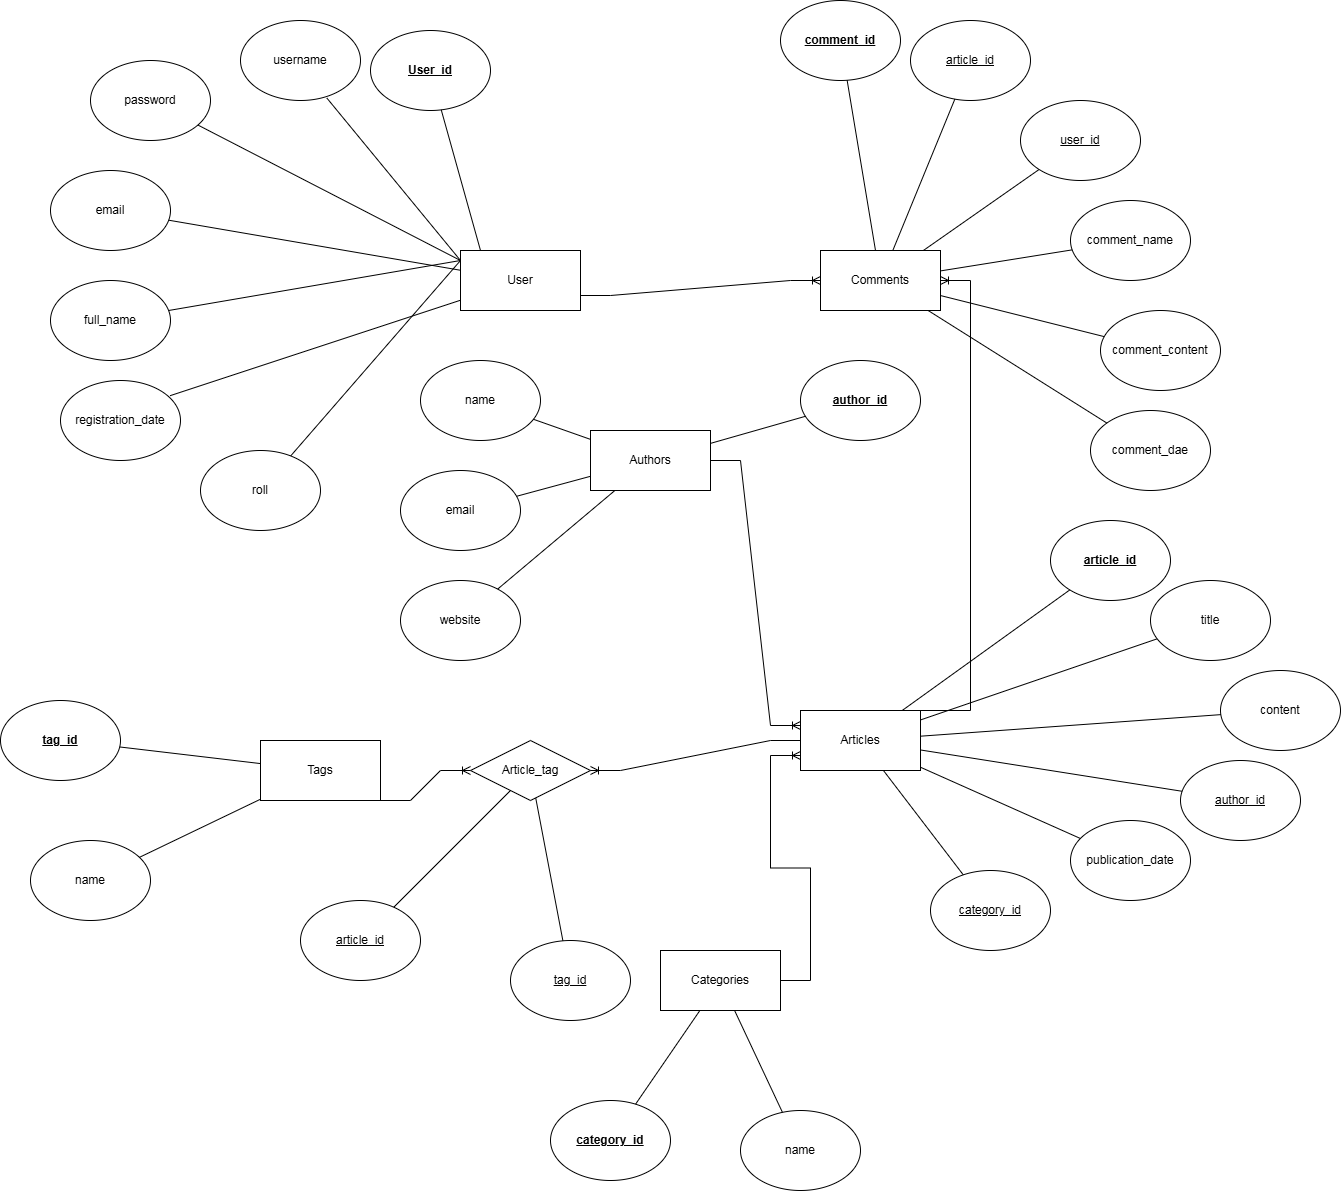

The diagram above was exported from draw.io. Its source (the exported page's mxGraphModel, read from the mxfile embedded in the PNG):
<mxGraphModel dx="3108" dy="1035" grid="1" gridSize="10" guides="1" tooltips="1" connect="1" arrows="1" fold="1" page="1" pageScale="1" pageWidth="850" pageHeight="1100" math="0" shadow="0" extFonts="Permanent Marker^https://fonts.googleapis.com/css?family=Permanent+Marker">
  <root>
    <mxCell id="0" />
    <mxCell id="1" parent="0" />
    <mxCell id="lSHkR-8LHJc-76COoCQe-1" value="User" style="rounded=0;whiteSpace=wrap;html=1;" vertex="1" parent="1">
      <mxGeometry x="450" y="260" width="120" height="60" as="geometry" />
    </mxCell>
    <mxCell id="lSHkR-8LHJc-76COoCQe-2" value="password" style="ellipse;whiteSpace=wrap;html=1;" vertex="1" parent="1">
      <mxGeometry x="80" y="70" width="120" height="80" as="geometry" />
    </mxCell>
    <mxCell id="lSHkR-8LHJc-76COoCQe-3" value="email" style="ellipse;whiteSpace=wrap;html=1;" vertex="1" parent="1">
      <mxGeometry x="40" y="180" width="120" height="80" as="geometry" />
    </mxCell>
    <mxCell id="lSHkR-8LHJc-76COoCQe-4" value="full_name" style="ellipse;whiteSpace=wrap;html=1;" vertex="1" parent="1">
      <mxGeometry x="40" y="290" width="120" height="80" as="geometry" />
    </mxCell>
    <mxCell id="lSHkR-8LHJc-76COoCQe-5" value="registration_date" style="ellipse;whiteSpace=wrap;html=1;" vertex="1" parent="1">
      <mxGeometry x="50" y="390" width="120" height="80" as="geometry" />
    </mxCell>
    <mxCell id="lSHkR-8LHJc-76COoCQe-6" value="username" style="ellipse;whiteSpace=wrap;html=1;" vertex="1" parent="1">
      <mxGeometry x="230" y="30" width="120" height="80" as="geometry" />
    </mxCell>
    <mxCell id="lSHkR-8LHJc-76COoCQe-7" value="roll" style="ellipse;whiteSpace=wrap;html=1;" vertex="1" parent="1">
      <mxGeometry x="190" y="460" width="120" height="80" as="geometry" />
    </mxCell>
    <mxCell id="lSHkR-8LHJc-76COoCQe-8" value="&lt;u&gt;&lt;b&gt;User_id&lt;/b&gt;&lt;/u&gt;" style="ellipse;whiteSpace=wrap;html=1;" vertex="1" parent="1">
      <mxGeometry x="360" y="40" width="120" height="80" as="geometry" />
    </mxCell>
    <mxCell id="lSHkR-8LHJc-76COoCQe-9" value="" style="endArrow=none;html=1;rounded=0;" edge="1" parent="1" source="lSHkR-8LHJc-76COoCQe-4">
      <mxGeometry width="50" height="50" relative="1" as="geometry">
        <mxPoint x="400" y="320" as="sourcePoint" />
        <mxPoint x="450" y="270" as="targetPoint" />
      </mxGeometry>
    </mxCell>
    <mxCell id="lSHkR-8LHJc-76COoCQe-12" value="" style="endArrow=none;html=1;rounded=0;exitX=0.913;exitY=0.19;exitDx=0;exitDy=0;exitPerimeter=0;" edge="1" parent="1" source="lSHkR-8LHJc-76COoCQe-5" target="lSHkR-8LHJc-76COoCQe-1">
      <mxGeometry width="50" height="50" relative="1" as="geometry">
        <mxPoint x="168" y="330" as="sourcePoint" />
        <mxPoint x="460" y="280" as="targetPoint" />
      </mxGeometry>
    </mxCell>
    <mxCell id="lSHkR-8LHJc-76COoCQe-14" value="" style="endArrow=none;html=1;rounded=0;" edge="1" parent="1" source="lSHkR-8LHJc-76COoCQe-7">
      <mxGeometry width="50" height="50" relative="1" as="geometry">
        <mxPoint x="400" y="320" as="sourcePoint" />
        <mxPoint x="450" y="270" as="targetPoint" />
      </mxGeometry>
    </mxCell>
    <mxCell id="lSHkR-8LHJc-76COoCQe-15" value="" style="endArrow=none;html=1;rounded=0;" edge="1" parent="1" source="lSHkR-8LHJc-76COoCQe-3" target="lSHkR-8LHJc-76COoCQe-1">
      <mxGeometry width="50" height="50" relative="1" as="geometry">
        <mxPoint x="178" y="340" as="sourcePoint" />
        <mxPoint x="470" y="290" as="targetPoint" />
      </mxGeometry>
    </mxCell>
    <mxCell id="lSHkR-8LHJc-76COoCQe-16" value="" style="endArrow=none;html=1;rounded=0;" edge="1" parent="1" source="lSHkR-8LHJc-76COoCQe-2">
      <mxGeometry width="50" height="50" relative="1" as="geometry">
        <mxPoint x="400" y="320" as="sourcePoint" />
        <mxPoint x="450" y="270" as="targetPoint" />
      </mxGeometry>
    </mxCell>
    <mxCell id="lSHkR-8LHJc-76COoCQe-17" value="" style="endArrow=none;html=1;rounded=0;exitX=0.72;exitY=0.97;exitDx=0;exitDy=0;exitPerimeter=0;" edge="1" parent="1" source="lSHkR-8LHJc-76COoCQe-6">
      <mxGeometry width="50" height="50" relative="1" as="geometry">
        <mxPoint x="400" y="320" as="sourcePoint" />
        <mxPoint x="450" y="270" as="targetPoint" />
      </mxGeometry>
    </mxCell>
    <mxCell id="lSHkR-8LHJc-76COoCQe-18" value="" style="endArrow=none;html=1;rounded=0;" edge="1" parent="1" target="lSHkR-8LHJc-76COoCQe-8">
      <mxGeometry width="50" height="50" relative="1" as="geometry">
        <mxPoint x="470" y="260" as="sourcePoint" />
        <mxPoint x="520" y="210" as="targetPoint" />
      </mxGeometry>
    </mxCell>
    <mxCell id="lSHkR-8LHJc-76COoCQe-19" value="Comments" style="rounded=0;whiteSpace=wrap;html=1;" vertex="1" parent="1">
      <mxGeometry x="810" y="260" width="120" height="60" as="geometry" />
    </mxCell>
    <mxCell id="lSHkR-8LHJc-76COoCQe-20" value="&lt;u&gt;article_id&lt;/u&gt;" style="ellipse;whiteSpace=wrap;html=1;" vertex="1" parent="1">
      <mxGeometry x="900" y="30" width="120" height="80" as="geometry" />
    </mxCell>
    <mxCell id="lSHkR-8LHJc-76COoCQe-23" value="&lt;u&gt;user_id&lt;/u&gt;" style="ellipse;whiteSpace=wrap;html=1;" vertex="1" parent="1">
      <mxGeometry x="1010" y="110" width="120" height="80" as="geometry" />
    </mxCell>
    <mxCell id="lSHkR-8LHJc-76COoCQe-24" value="comment_name" style="ellipse;whiteSpace=wrap;html=1;" vertex="1" parent="1">
      <mxGeometry x="1060" y="210" width="120" height="80" as="geometry" />
    </mxCell>
    <mxCell id="lSHkR-8LHJc-76COoCQe-25" value="&lt;b&gt;&lt;u&gt;comment_id&lt;/u&gt;&lt;/b&gt;" style="ellipse;whiteSpace=wrap;html=1;" vertex="1" parent="1">
      <mxGeometry x="770" y="10" width="120" height="80" as="geometry" />
    </mxCell>
    <mxCell id="lSHkR-8LHJc-76COoCQe-26" value="comment_content" style="ellipse;whiteSpace=wrap;html=1;" vertex="1" parent="1">
      <mxGeometry x="1090" y="320" width="120" height="80" as="geometry" />
    </mxCell>
    <mxCell id="lSHkR-8LHJc-76COoCQe-27" value="comment_dae" style="ellipse;whiteSpace=wrap;html=1;" vertex="1" parent="1">
      <mxGeometry x="1080" y="420" width="120" height="80" as="geometry" />
    </mxCell>
    <mxCell id="lSHkR-8LHJc-76COoCQe-28" value="" style="endArrow=none;html=1;rounded=0;" edge="1" parent="1" source="lSHkR-8LHJc-76COoCQe-19" target="lSHkR-8LHJc-76COoCQe-25">
      <mxGeometry width="50" height="50" relative="1" as="geometry">
        <mxPoint x="720" y="320" as="sourcePoint" />
        <mxPoint x="770" y="270" as="targetPoint" />
      </mxGeometry>
    </mxCell>
    <mxCell id="lSHkR-8LHJc-76COoCQe-29" value="" style="endArrow=none;html=1;rounded=0;" edge="1" parent="1" source="lSHkR-8LHJc-76COoCQe-19" target="lSHkR-8LHJc-76COoCQe-20">
      <mxGeometry width="50" height="50" relative="1" as="geometry">
        <mxPoint x="875" y="270" as="sourcePoint" />
        <mxPoint x="847" y="100" as="targetPoint" />
      </mxGeometry>
    </mxCell>
    <mxCell id="lSHkR-8LHJc-76COoCQe-30" value="" style="endArrow=none;html=1;rounded=0;" edge="1" parent="1" source="lSHkR-8LHJc-76COoCQe-19" target="lSHkR-8LHJc-76COoCQe-23">
      <mxGeometry width="50" height="50" relative="1" as="geometry">
        <mxPoint x="720" y="320" as="sourcePoint" />
        <mxPoint x="770" y="270" as="targetPoint" />
      </mxGeometry>
    </mxCell>
    <mxCell id="lSHkR-8LHJc-76COoCQe-31" value="" style="endArrow=none;html=1;rounded=0;" edge="1" parent="1" source="lSHkR-8LHJc-76COoCQe-19" target="lSHkR-8LHJc-76COoCQe-24">
      <mxGeometry width="50" height="50" relative="1" as="geometry">
        <mxPoint x="720" y="320" as="sourcePoint" />
        <mxPoint x="770" y="270" as="targetPoint" />
      </mxGeometry>
    </mxCell>
    <mxCell id="lSHkR-8LHJc-76COoCQe-32" value="" style="endArrow=none;html=1;rounded=0;" edge="1" parent="1" source="lSHkR-8LHJc-76COoCQe-19" target="lSHkR-8LHJc-76COoCQe-26">
      <mxGeometry width="50" height="50" relative="1" as="geometry">
        <mxPoint x="720" y="320" as="sourcePoint" />
        <mxPoint x="770" y="270" as="targetPoint" />
      </mxGeometry>
    </mxCell>
    <mxCell id="lSHkR-8LHJc-76COoCQe-33" value="" style="endArrow=none;html=1;rounded=0;" edge="1" parent="1" source="lSHkR-8LHJc-76COoCQe-19" target="lSHkR-8LHJc-76COoCQe-27">
      <mxGeometry width="50" height="50" relative="1" as="geometry">
        <mxPoint x="720" y="320" as="sourcePoint" />
        <mxPoint x="770" y="270" as="targetPoint" />
      </mxGeometry>
    </mxCell>
    <mxCell id="lSHkR-8LHJc-76COoCQe-34" value="" style="edgeStyle=entityRelationEdgeStyle;fontSize=12;html=1;endArrow=ERoneToMany;rounded=0;exitX=1;exitY=0.75;exitDx=0;exitDy=0;" edge="1" parent="1" source="lSHkR-8LHJc-76COoCQe-1" target="lSHkR-8LHJc-76COoCQe-19">
      <mxGeometry width="100" height="100" relative="1" as="geometry">
        <mxPoint x="690" y="350" as="sourcePoint" />
        <mxPoint x="790" y="250" as="targetPoint" />
      </mxGeometry>
    </mxCell>
    <mxCell id="lSHkR-8LHJc-76COoCQe-35" value="Articles" style="rounded=0;whiteSpace=wrap;html=1;" vertex="1" parent="1">
      <mxGeometry x="790" y="720" width="120" height="60" as="geometry" />
    </mxCell>
    <mxCell id="lSHkR-8LHJc-76COoCQe-36" value="title" style="ellipse;whiteSpace=wrap;html=1;" vertex="1" parent="1">
      <mxGeometry x="1140" y="590" width="120" height="80" as="geometry" />
    </mxCell>
    <mxCell id="lSHkR-8LHJc-76COoCQe-37" value="content" style="ellipse;whiteSpace=wrap;html=1;" vertex="1" parent="1">
      <mxGeometry x="1210" y="680" width="120" height="80" as="geometry" />
    </mxCell>
    <mxCell id="lSHkR-8LHJc-76COoCQe-38" value="&lt;u&gt;author_id&lt;/u&gt;" style="ellipse;whiteSpace=wrap;html=1;" vertex="1" parent="1">
      <mxGeometry x="1170" y="770" width="120" height="80" as="geometry" />
    </mxCell>
    <mxCell id="lSHkR-8LHJc-76COoCQe-39" value="publication_date" style="ellipse;whiteSpace=wrap;html=1;" vertex="1" parent="1">
      <mxGeometry x="1060" y="830" width="120" height="80" as="geometry" />
    </mxCell>
    <mxCell id="lSHkR-8LHJc-76COoCQe-40" value="&lt;b&gt;&lt;u&gt;article_id&lt;/u&gt;&lt;/b&gt;" style="ellipse;whiteSpace=wrap;html=1;" vertex="1" parent="1">
      <mxGeometry x="1040" y="530" width="120" height="80" as="geometry" />
    </mxCell>
    <mxCell id="lSHkR-8LHJc-76COoCQe-41" value="&lt;u&gt;category_id&lt;/u&gt;" style="ellipse;whiteSpace=wrap;html=1;" vertex="1" parent="1">
      <mxGeometry x="920" y="880" width="120" height="80" as="geometry" />
    </mxCell>
    <mxCell id="lSHkR-8LHJc-76COoCQe-42" value="" style="endArrow=none;html=1;rounded=0;" edge="1" parent="1" source="lSHkR-8LHJc-76COoCQe-35" target="lSHkR-8LHJc-76COoCQe-40">
      <mxGeometry width="50" height="50" relative="1" as="geometry">
        <mxPoint x="720" y="620" as="sourcePoint" />
        <mxPoint x="770" y="570" as="targetPoint" />
      </mxGeometry>
    </mxCell>
    <mxCell id="lSHkR-8LHJc-76COoCQe-44" value="" style="endArrow=none;html=1;rounded=0;" edge="1" parent="1" source="lSHkR-8LHJc-76COoCQe-35" target="lSHkR-8LHJc-76COoCQe-36">
      <mxGeometry width="50" height="50" relative="1" as="geometry">
        <mxPoint x="720" y="620" as="sourcePoint" />
        <mxPoint x="770" y="570" as="targetPoint" />
      </mxGeometry>
    </mxCell>
    <mxCell id="lSHkR-8LHJc-76COoCQe-45" value="" style="endArrow=none;html=1;rounded=0;" edge="1" parent="1" source="lSHkR-8LHJc-76COoCQe-35" target="lSHkR-8LHJc-76COoCQe-37">
      <mxGeometry width="50" height="50" relative="1" as="geometry">
        <mxPoint x="720" y="620" as="sourcePoint" />
        <mxPoint x="770" y="570" as="targetPoint" />
      </mxGeometry>
    </mxCell>
    <mxCell id="lSHkR-8LHJc-76COoCQe-46" value="" style="endArrow=none;html=1;rounded=0;" edge="1" parent="1" source="lSHkR-8LHJc-76COoCQe-35" target="lSHkR-8LHJc-76COoCQe-38">
      <mxGeometry width="50" height="50" relative="1" as="geometry">
        <mxPoint x="720" y="620" as="sourcePoint" />
        <mxPoint x="770" y="570" as="targetPoint" />
      </mxGeometry>
    </mxCell>
    <mxCell id="lSHkR-8LHJc-76COoCQe-47" value="" style="endArrow=none;html=1;rounded=0;" edge="1" parent="1" source="lSHkR-8LHJc-76COoCQe-35" target="lSHkR-8LHJc-76COoCQe-39">
      <mxGeometry width="50" height="50" relative="1" as="geometry">
        <mxPoint x="720" y="620" as="sourcePoint" />
        <mxPoint x="770" y="570" as="targetPoint" />
      </mxGeometry>
    </mxCell>
    <mxCell id="lSHkR-8LHJc-76COoCQe-48" value="" style="endArrow=none;html=1;rounded=0;" edge="1" parent="1" source="lSHkR-8LHJc-76COoCQe-35" target="lSHkR-8LHJc-76COoCQe-41">
      <mxGeometry width="50" height="50" relative="1" as="geometry">
        <mxPoint x="720" y="620" as="sourcePoint" />
        <mxPoint x="770" y="570" as="targetPoint" />
      </mxGeometry>
    </mxCell>
    <mxCell id="lSHkR-8LHJc-76COoCQe-49" value="" style="edgeStyle=entityRelationEdgeStyle;fontSize=12;html=1;endArrow=ERoneToMany;rounded=0;exitX=1;exitY=0;exitDx=0;exitDy=0;" edge="1" parent="1" source="lSHkR-8LHJc-76COoCQe-35" target="lSHkR-8LHJc-76COoCQe-19">
      <mxGeometry width="100" height="100" relative="1" as="geometry">
        <mxPoint x="560" y="580" as="sourcePoint" />
        <mxPoint x="790" y="280" as="targetPoint" />
        <Array as="points">
          <mxPoint x="930" y="560" />
          <mxPoint x="920" y="560" />
        </Array>
      </mxGeometry>
    </mxCell>
    <mxCell id="lSHkR-8LHJc-76COoCQe-50" value="Tags" style="rounded=0;whiteSpace=wrap;html=1;" vertex="1" parent="1">
      <mxGeometry x="250" y="750" width="120" height="60" as="geometry" />
    </mxCell>
    <mxCell id="lSHkR-8LHJc-76COoCQe-51" value="&lt;b&gt;&lt;u&gt;tag_id&lt;/u&gt;&lt;/b&gt;" style="ellipse;whiteSpace=wrap;html=1;" vertex="1" parent="1">
      <mxGeometry x="-10" y="710" width="120" height="80" as="geometry" />
    </mxCell>
    <mxCell id="lSHkR-8LHJc-76COoCQe-52" value="name" style="ellipse;whiteSpace=wrap;html=1;" vertex="1" parent="1">
      <mxGeometry x="20" y="850" width="120" height="80" as="geometry" />
    </mxCell>
    <mxCell id="lSHkR-8LHJc-76COoCQe-53" value="" style="endArrow=none;html=1;rounded=0;" edge="1" parent="1" source="lSHkR-8LHJc-76COoCQe-51" target="lSHkR-8LHJc-76COoCQe-50">
      <mxGeometry width="50" height="50" relative="1" as="geometry">
        <mxPoint x="620" y="530" as="sourcePoint" />
        <mxPoint x="670" y="480" as="targetPoint" />
      </mxGeometry>
    </mxCell>
    <mxCell id="lSHkR-8LHJc-76COoCQe-54" value="" style="endArrow=none;html=1;rounded=0;" edge="1" parent="1" source="lSHkR-8LHJc-76COoCQe-52" target="lSHkR-8LHJc-76COoCQe-50">
      <mxGeometry width="50" height="50" relative="1" as="geometry">
        <mxPoint x="620" y="530" as="sourcePoint" />
        <mxPoint x="330" y="630" as="targetPoint" />
      </mxGeometry>
    </mxCell>
    <mxCell id="lSHkR-8LHJc-76COoCQe-56" value="Article_tag" style="shape=rhombus;perimeter=rhombusPerimeter;whiteSpace=wrap;html=1;align=center;" vertex="1" parent="1">
      <mxGeometry x="460" y="750" width="120" height="60" as="geometry" />
    </mxCell>
    <mxCell id="lSHkR-8LHJc-76COoCQe-57" value="" style="edgeStyle=entityRelationEdgeStyle;fontSize=12;html=1;endArrow=ERoneToMany;rounded=0;entryX=0;entryY=0.5;entryDx=0;entryDy=0;exitX=1;exitY=1;exitDx=0;exitDy=0;" edge="1" parent="1" source="lSHkR-8LHJc-76COoCQe-50" target="lSHkR-8LHJc-76COoCQe-56">
      <mxGeometry width="100" height="100" relative="1" as="geometry">
        <mxPoint x="480" y="860" as="sourcePoint" />
        <mxPoint x="630" y="680" as="targetPoint" />
      </mxGeometry>
    </mxCell>
    <mxCell id="lSHkR-8LHJc-76COoCQe-60" value="" style="edgeStyle=entityRelationEdgeStyle;fontSize=12;html=1;endArrow=ERoneToMany;rounded=0;" edge="1" parent="1" source="lSHkR-8LHJc-76COoCQe-35" target="lSHkR-8LHJc-76COoCQe-56">
      <mxGeometry width="100" height="100" relative="1" as="geometry">
        <mxPoint x="590" y="820" as="sourcePoint" />
        <mxPoint x="690" y="720" as="targetPoint" />
      </mxGeometry>
    </mxCell>
    <mxCell id="lSHkR-8LHJc-76COoCQe-62" value="&lt;u&gt;article_id&lt;/u&gt;" style="ellipse;whiteSpace=wrap;html=1;" vertex="1" parent="1">
      <mxGeometry x="290" y="910" width="120" height="80" as="geometry" />
    </mxCell>
    <mxCell id="lSHkR-8LHJc-76COoCQe-63" value="&lt;u&gt;tag_id&lt;/u&gt;" style="ellipse;whiteSpace=wrap;html=1;" vertex="1" parent="1">
      <mxGeometry x="500" y="950" width="120" height="80" as="geometry" />
    </mxCell>
    <mxCell id="lSHkR-8LHJc-76COoCQe-64" value="" style="endArrow=none;html=1;rounded=0;" edge="1" parent="1" source="lSHkR-8LHJc-76COoCQe-62" target="lSHkR-8LHJc-76COoCQe-56">
      <mxGeometry width="50" height="50" relative="1" as="geometry">
        <mxPoint x="620" y="710" as="sourcePoint" />
        <mxPoint x="670" y="660" as="targetPoint" />
      </mxGeometry>
    </mxCell>
    <mxCell id="lSHkR-8LHJc-76COoCQe-65" value="" style="endArrow=none;html=1;rounded=0;" edge="1" parent="1" source="lSHkR-8LHJc-76COoCQe-56" target="lSHkR-8LHJc-76COoCQe-63">
      <mxGeometry width="50" height="50" relative="1" as="geometry">
        <mxPoint x="620" y="710" as="sourcePoint" />
        <mxPoint x="670" y="660" as="targetPoint" />
      </mxGeometry>
    </mxCell>
    <mxCell id="lSHkR-8LHJc-76COoCQe-67" value="Authors" style="rounded=0;whiteSpace=wrap;html=1;" vertex="1" parent="1">
      <mxGeometry x="580" y="440" width="120" height="60" as="geometry" />
    </mxCell>
    <mxCell id="lSHkR-8LHJc-76COoCQe-68" value="name" style="ellipse;whiteSpace=wrap;html=1;" vertex="1" parent="1">
      <mxGeometry x="410" y="370" width="120" height="80" as="geometry" />
    </mxCell>
    <mxCell id="lSHkR-8LHJc-76COoCQe-69" value="email" style="ellipse;whiteSpace=wrap;html=1;" vertex="1" parent="1">
      <mxGeometry x="390" y="480" width="120" height="80" as="geometry" />
    </mxCell>
    <mxCell id="lSHkR-8LHJc-76COoCQe-70" value="website" style="ellipse;whiteSpace=wrap;html=1;" vertex="1" parent="1">
      <mxGeometry x="390" y="590" width="120" height="80" as="geometry" />
    </mxCell>
    <mxCell id="lSHkR-8LHJc-76COoCQe-72" value="&lt;b&gt;&lt;u&gt;author_id&lt;/u&gt;&lt;/b&gt;" style="ellipse;whiteSpace=wrap;html=1;" vertex="1" parent="1">
      <mxGeometry x="790" y="370" width="120" height="80" as="geometry" />
    </mxCell>
    <mxCell id="lSHkR-8LHJc-76COoCQe-73" value="" style="endArrow=none;html=1;rounded=0;" edge="1" parent="1" source="lSHkR-8LHJc-76COoCQe-67" target="lSHkR-8LHJc-76COoCQe-72">
      <mxGeometry width="50" height="50" relative="1" as="geometry">
        <mxPoint x="780" y="570" as="sourcePoint" />
        <mxPoint x="830" y="520" as="targetPoint" />
      </mxGeometry>
    </mxCell>
    <mxCell id="lSHkR-8LHJc-76COoCQe-74" value="" style="endArrow=none;html=1;rounded=0;" edge="1" parent="1" source="lSHkR-8LHJc-76COoCQe-67" target="lSHkR-8LHJc-76COoCQe-68">
      <mxGeometry width="50" height="50" relative="1" as="geometry">
        <mxPoint x="780" y="570" as="sourcePoint" />
        <mxPoint x="830" y="520" as="targetPoint" />
      </mxGeometry>
    </mxCell>
    <mxCell id="lSHkR-8LHJc-76COoCQe-75" value="" style="endArrow=none;html=1;rounded=0;" edge="1" parent="1" source="lSHkR-8LHJc-76COoCQe-69" target="lSHkR-8LHJc-76COoCQe-67">
      <mxGeometry width="50" height="50" relative="1" as="geometry">
        <mxPoint x="780" y="570" as="sourcePoint" />
        <mxPoint x="830" y="520" as="targetPoint" />
      </mxGeometry>
    </mxCell>
    <mxCell id="lSHkR-8LHJc-76COoCQe-76" value="" style="endArrow=none;html=1;rounded=0;" edge="1" parent="1" source="lSHkR-8LHJc-76COoCQe-70" target="lSHkR-8LHJc-76COoCQe-67">
      <mxGeometry width="50" height="50" relative="1" as="geometry">
        <mxPoint x="780" y="570" as="sourcePoint" />
        <mxPoint x="830" y="520" as="targetPoint" />
      </mxGeometry>
    </mxCell>
    <mxCell id="lSHkR-8LHJc-76COoCQe-77" value="" style="edgeStyle=entityRelationEdgeStyle;fontSize=12;html=1;endArrow=ERoneToMany;rounded=0;entryX=0;entryY=0.25;entryDx=0;entryDy=0;exitX=1;exitY=0.5;exitDx=0;exitDy=0;" edge="1" parent="1" source="lSHkR-8LHJc-76COoCQe-67" target="lSHkR-8LHJc-76COoCQe-35">
      <mxGeometry width="100" height="100" relative="1" as="geometry">
        <mxPoint x="750" y="590" as="sourcePoint" />
        <mxPoint x="850" y="490" as="targetPoint" />
      </mxGeometry>
    </mxCell>
    <mxCell id="lSHkR-8LHJc-76COoCQe-78" value="Categories" style="rounded=0;whiteSpace=wrap;html=1;" vertex="1" parent="1">
      <mxGeometry x="650" y="960" width="120" height="60" as="geometry" />
    </mxCell>
    <mxCell id="lSHkR-8LHJc-76COoCQe-80" value="name" style="ellipse;whiteSpace=wrap;html=1;" vertex="1" parent="1">
      <mxGeometry x="730" y="1120" width="120" height="80" as="geometry" />
    </mxCell>
    <mxCell id="lSHkR-8LHJc-76COoCQe-81" value="&lt;b&gt;&lt;u&gt;category_id&lt;/u&gt;&lt;/b&gt;" style="ellipse;whiteSpace=wrap;html=1;" vertex="1" parent="1">
      <mxGeometry x="540" y="1110" width="120" height="80" as="geometry" />
    </mxCell>
    <mxCell id="lSHkR-8LHJc-76COoCQe-82" value="" style="endArrow=none;html=1;rounded=0;" edge="1" parent="1" source="lSHkR-8LHJc-76COoCQe-78" target="lSHkR-8LHJc-76COoCQe-80">
      <mxGeometry width="50" height="50" relative="1" as="geometry">
        <mxPoint x="940" y="1010" as="sourcePoint" />
        <mxPoint x="990" y="960" as="targetPoint" />
      </mxGeometry>
    </mxCell>
    <mxCell id="lSHkR-8LHJc-76COoCQe-83" value="" style="endArrow=none;html=1;rounded=0;" edge="1" parent="1" source="lSHkR-8LHJc-76COoCQe-81" target="lSHkR-8LHJc-76COoCQe-78">
      <mxGeometry width="50" height="50" relative="1" as="geometry">
        <mxPoint x="940" y="1010" as="sourcePoint" />
        <mxPoint x="990" y="960" as="targetPoint" />
      </mxGeometry>
    </mxCell>
    <mxCell id="lSHkR-8LHJc-76COoCQe-85" value="" style="edgeStyle=entityRelationEdgeStyle;fontSize=12;html=1;endArrow=ERoneToMany;rounded=0;exitX=1;exitY=0.5;exitDx=0;exitDy=0;entryX=0;entryY=0.75;entryDx=0;entryDy=0;" edge="1" parent="1" source="lSHkR-8LHJc-76COoCQe-78" target="lSHkR-8LHJc-76COoCQe-35">
      <mxGeometry width="100" height="100" relative="1" as="geometry">
        <mxPoint x="910" y="1030" as="sourcePoint" />
        <mxPoint x="1010" y="930" as="targetPoint" />
      </mxGeometry>
    </mxCell>
  </root>
</mxGraphModel>